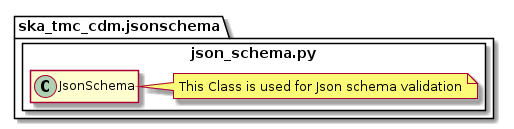

The diagram above was rendered by PlantUML. Its source (embedded in the PNG):
@startuml
hide empty members

package ska_tmc_cdm.jsonschema {
    package json_schema.py <<Rectangle>> {

        class JsonSchema {

        }

      note right: This Class is used for Json schema validation
    }
}

@enduml